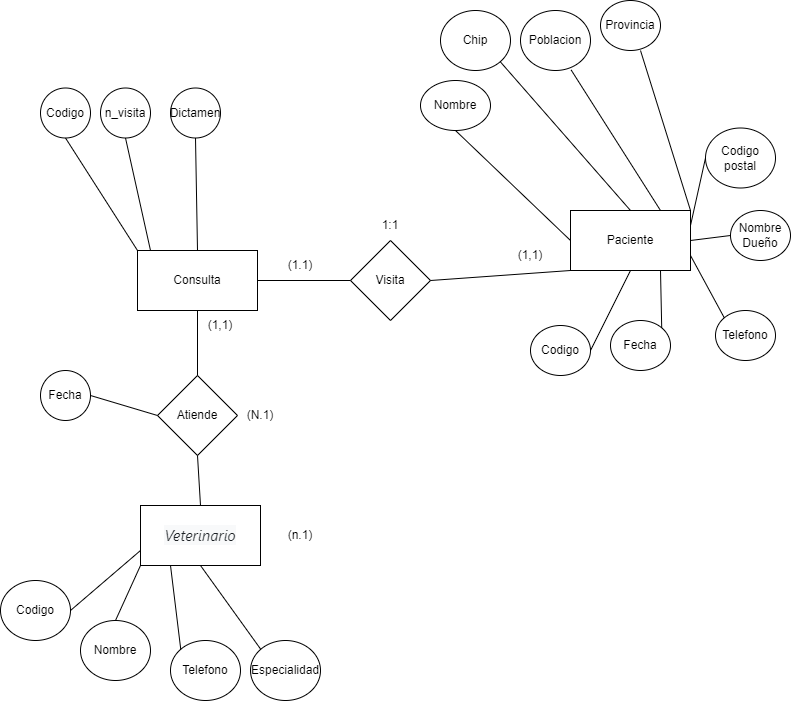

The diagram above was exported from draw.io. Its source (the exported page's mxGraphModel, read from the mxfile embedded in the PNG):
<mxGraphModel dx="722" dy="610" grid="1" gridSize="10" guides="1" tooltips="1" connect="1" arrows="1" fold="1" page="1" pageScale="1" pageWidth="827" pageHeight="1169" math="0" shadow="0">
  <root>
    <mxCell id="0" />
    <mxCell id="1" parent="0" />
    <mxCell id="udu2qwlsuIy3Jm5TErWB-9" value="&lt;div style=&quot;text-align: left;&quot;&gt;&lt;font face=&quot;-apple-system, BlinkMacSystemFont, Segoe UI, Roboto, Helvetica Neue, Arial, Noto Sans, Liberation Sans, sans-serif, Apple Color Emoji, Segoe UI Emoji, Segoe UI Symbol, Noto Color Emoji&quot; color=&quot;#1d2125&quot;&gt;&lt;span style=&quot;font-size: 15px; background-color: rgb(248, 249, 250);&quot;&gt;&lt;i&gt;Veterinario&lt;/i&gt;&lt;/span&gt;&lt;/font&gt;&lt;/div&gt;" style="rounded=0;whiteSpace=wrap;html=1;" parent="1" vertex="1">
      <mxGeometry x="990" y="595" width="120" height="60" as="geometry" />
    </mxCell>
    <mxCell id="udu2qwlsuIy3Jm5TErWB-10" value="Nombre" style="ellipse;whiteSpace=wrap;html=1;" parent="1" vertex="1">
      <mxGeometry x="930" y="710" width="70" height="60" as="geometry" />
    </mxCell>
    <mxCell id="udu2qwlsuIy3Jm5TErWB-12" value="Codigo" style="ellipse;whiteSpace=wrap;html=1;" parent="1" vertex="1">
      <mxGeometry x="850" y="670" width="70" height="60" as="geometry" />
    </mxCell>
    <mxCell id="udu2qwlsuIy3Jm5TErWB-14" value="Paciente" style="rounded=0;whiteSpace=wrap;html=1;" parent="1" vertex="1">
      <mxGeometry x="1420" y="300" width="120" height="60" as="geometry" />
    </mxCell>
    <mxCell id="udu2qwlsuIy3Jm5TErWB-15" value="Atiende" style="rhombus;whiteSpace=wrap;html=1;" parent="1" vertex="1">
      <mxGeometry x="1007" y="465" width="80" height="80" as="geometry" />
    </mxCell>
    <mxCell id="udu2qwlsuIy3Jm5TErWB-18" value="Poblacion" style="ellipse;whiteSpace=wrap;html=1;" parent="1" vertex="1">
      <mxGeometry x="1370" y="100" width="70" height="60" as="geometry" />
    </mxCell>
    <mxCell id="udu2qwlsuIy3Jm5TErWB-19" value="Chip" style="ellipse;whiteSpace=wrap;html=1;" parent="1" vertex="1">
      <mxGeometry x="1290" y="100" width="70" height="60" as="geometry" />
    </mxCell>
    <mxCell id="udu2qwlsuIy3Jm5TErWB-22" value="" style="endArrow=none;html=1;rounded=0;entryX=0.5;entryY=0;entryDx=0;entryDy=0;exitX=0.5;exitY=1;exitDx=0;exitDy=0;" parent="1" source="udu2qwlsuIy3Jm5TErWB-103" target="udu2qwlsuIy3Jm5TErWB-15" edge="1">
      <mxGeometry width="50" height="50" relative="1" as="geometry">
        <mxPoint x="840" y="460" as="sourcePoint" />
        <mxPoint x="400" y="190" as="targetPoint" />
      </mxGeometry>
    </mxCell>
    <mxCell id="udu2qwlsuIy3Jm5TErWB-36" value="" style="endArrow=none;html=1;rounded=0;exitX=1;exitY=0.5;exitDx=0;exitDy=0;entryX=0;entryY=0.75;entryDx=0;entryDy=0;" parent="1" source="udu2qwlsuIy3Jm5TErWB-12" target="udu2qwlsuIy3Jm5TErWB-9" edge="1">
      <mxGeometry width="50" height="50" relative="1" as="geometry">
        <mxPoint x="470" y="410" as="sourcePoint" />
        <mxPoint x="530" y="290" as="targetPoint" />
      </mxGeometry>
    </mxCell>
    <mxCell id="udu2qwlsuIy3Jm5TErWB-38" value="" style="endArrow=none;html=1;rounded=0;entryX=0.5;entryY=0;entryDx=0;entryDy=0;exitX=0;exitY=1;exitDx=0;exitDy=0;" parent="1" source="udu2qwlsuIy3Jm5TErWB-9" target="udu2qwlsuIy3Jm5TErWB-10" edge="1">
      <mxGeometry width="50" height="50" relative="1" as="geometry">
        <mxPoint x="500" y="360" as="sourcePoint" />
        <mxPoint x="550" y="310" as="targetPoint" />
      </mxGeometry>
    </mxCell>
    <mxCell id="udu2qwlsuIy3Jm5TErWB-49" value="Nombre" style="ellipse;whiteSpace=wrap;html=1;" parent="1" vertex="1">
      <mxGeometry x="1270" y="170" width="70" height="50" as="geometry" />
    </mxCell>
    <mxCell id="udu2qwlsuIy3Jm5TErWB-50" value="" style="endArrow=none;html=1;rounded=0;entryX=0.5;entryY=1;entryDx=0;entryDy=0;exitX=0.5;exitY=0;exitDx=0;exitDy=0;" parent="1" source="udu2qwlsuIy3Jm5TErWB-9" target="udu2qwlsuIy3Jm5TErWB-15" edge="1">
      <mxGeometry width="50" height="50" relative="1" as="geometry">
        <mxPoint x="870" y="470" as="sourcePoint" />
        <mxPoint x="550" y="260" as="targetPoint" />
        <Array as="points" />
      </mxGeometry>
    </mxCell>
    <mxCell id="udu2qwlsuIy3Jm5TErWB-58" value="(N.1)" style="text;html=1;strokeColor=none;fillColor=none;align=center;verticalAlign=middle;whiteSpace=wrap;rounded=0;" parent="1" vertex="1">
      <mxGeometry x="1080" y="490" width="60" height="30" as="geometry" />
    </mxCell>
    <mxCell id="udu2qwlsuIy3Jm5TErWB-59" value="(n.1)" style="text;html=1;strokeColor=none;fillColor=none;align=center;verticalAlign=middle;whiteSpace=wrap;rounded=0;" parent="1" vertex="1">
      <mxGeometry x="1120" y="610" width="60" height="30" as="geometry" />
    </mxCell>
    <mxCell id="udu2qwlsuIy3Jm5TErWB-60" value="(1,1)" style="text;html=1;strokeColor=none;fillColor=none;align=center;verticalAlign=middle;whiteSpace=wrap;rounded=0;" parent="1" vertex="1">
      <mxGeometry x="1040" y="400" width="60" height="30" as="geometry" />
    </mxCell>
    <mxCell id="udu2qwlsuIy3Jm5TErWB-64" value="" style="endArrow=none;html=1;rounded=0;entryX=1;entryY=0.5;entryDx=0;entryDy=0;exitX=0.5;exitY=1;exitDx=0;exitDy=0;" parent="1" source="udu2qwlsuIy3Jm5TErWB-14" target="udu2qwlsuIy3Jm5TErWB-73" edge="1">
      <mxGeometry width="50" height="50" relative="1" as="geometry">
        <mxPoint x="1220" y="430" as="sourcePoint" />
        <mxPoint x="1339.748737341529" y="176.2132034355966" as="targetPoint" />
      </mxGeometry>
    </mxCell>
    <mxCell id="udu2qwlsuIy3Jm5TErWB-65" value="" style="endArrow=none;html=1;rounded=0;entryX=0.5;entryY=1;entryDx=0;entryDy=0;exitX=0;exitY=0.5;exitDx=0;exitDy=0;" parent="1" source="udu2qwlsuIy3Jm5TErWB-14" target="udu2qwlsuIy3Jm5TErWB-49" edge="1">
      <mxGeometry width="50" height="50" relative="1" as="geometry">
        <mxPoint x="1390" y="220" as="sourcePoint" />
        <mxPoint x="1350" y="186" as="targetPoint" />
      </mxGeometry>
    </mxCell>
    <mxCell id="udu2qwlsuIy3Jm5TErWB-66" value="" style="endArrow=none;html=1;rounded=0;entryX=0.5;entryY=0;entryDx=0;entryDy=0;exitX=1;exitY=1;exitDx=0;exitDy=0;" parent="1" source="udu2qwlsuIy3Jm5TErWB-19" target="udu2qwlsuIy3Jm5TErWB-14" edge="1">
      <mxGeometry width="50" height="50" relative="1" as="geometry">
        <mxPoint x="1365" y="180.00000000000023" as="sourcePoint" />
        <mxPoint x="1360" y="196" as="targetPoint" />
      </mxGeometry>
    </mxCell>
    <mxCell id="udu2qwlsuIy3Jm5TErWB-67" value="" style="endArrow=none;html=1;rounded=0;entryX=0.75;entryY=0;entryDx=0;entryDy=0;exitX=0.724;exitY=0.992;exitDx=0;exitDy=0;exitPerimeter=0;" parent="1" source="udu2qwlsuIy3Jm5TErWB-18" target="udu2qwlsuIy3Jm5TErWB-14" edge="1">
      <mxGeometry width="50" height="50" relative="1" as="geometry">
        <mxPoint x="1427.36" y="164.48000000000025" as="sourcePoint" />
        <mxPoint x="1370" y="206" as="targetPoint" />
      </mxGeometry>
    </mxCell>
    <mxCell id="udu2qwlsuIy3Jm5TErWB-69" value="Telefono" style="ellipse;whiteSpace=wrap;html=1;" parent="1" vertex="1">
      <mxGeometry x="1020" y="730" width="70" height="60" as="geometry" />
    </mxCell>
    <mxCell id="udu2qwlsuIy3Jm5TErWB-70" value="" style="endArrow=none;html=1;rounded=0;entryX=0.25;entryY=1;entryDx=0;entryDy=0;exitX=0;exitY=0;exitDx=0;exitDy=0;" parent="1" source="udu2qwlsuIy3Jm5TErWB-69" target="udu2qwlsuIy3Jm5TErWB-9" edge="1">
      <mxGeometry width="50" height="50" relative="1" as="geometry">
        <mxPoint x="570" y="150" as="sourcePoint" />
        <mxPoint x="660" y="135" as="targetPoint" />
      </mxGeometry>
    </mxCell>
    <mxCell id="udu2qwlsuIy3Jm5TErWB-71" value="Especialidad" style="ellipse;whiteSpace=wrap;html=1;" parent="1" vertex="1">
      <mxGeometry x="1100" y="730" width="70" height="60" as="geometry" />
    </mxCell>
    <mxCell id="udu2qwlsuIy3Jm5TErWB-72" value="" style="endArrow=none;html=1;rounded=0;entryX=0.5;entryY=1;entryDx=0;entryDy=0;exitX=0;exitY=0;exitDx=0;exitDy=0;" parent="1" source="udu2qwlsuIy3Jm5TErWB-71" target="udu2qwlsuIy3Jm5TErWB-9" edge="1">
      <mxGeometry width="50" height="50" relative="1" as="geometry">
        <mxPoint x="560" y="402.5" as="sourcePoint" />
        <mxPoint x="650" y="387.5" as="targetPoint" />
      </mxGeometry>
    </mxCell>
    <mxCell id="udu2qwlsuIy3Jm5TErWB-73" value="Codigo" style="ellipse;whiteSpace=wrap;html=1;" parent="1" vertex="1">
      <mxGeometry x="1380" y="415" width="60" height="50" as="geometry" />
    </mxCell>
    <mxCell id="udu2qwlsuIy3Jm5TErWB-74" value="Provincia" style="ellipse;whiteSpace=wrap;html=1;" parent="1" vertex="1">
      <mxGeometry x="1450" y="90" width="60" height="50" as="geometry" />
    </mxCell>
    <mxCell id="udu2qwlsuIy3Jm5TErWB-75" value="" style="endArrow=none;html=1;rounded=0;entryX=1;entryY=0;entryDx=0;entryDy=0;exitX=0;exitY=0.5;exitDx=0;exitDy=0;" parent="1" target="udu2qwlsuIy3Jm5TErWB-14" edge="1">
      <mxGeometry width="50" height="50" relative="1" as="geometry">
        <mxPoint x="1490" y="140.00000000000023" as="sourcePoint" />
        <mxPoint x="1510" y="235" as="targetPoint" />
      </mxGeometry>
    </mxCell>
    <mxCell id="udu2qwlsuIy3Jm5TErWB-93" value="Codigo postal" style="ellipse;whiteSpace=wrap;html=1;" parent="1" vertex="1">
      <mxGeometry x="1555" y="217.5" width="70" height="60" as="geometry" />
    </mxCell>
    <mxCell id="udu2qwlsuIy3Jm5TErWB-94" value="Nombre Dueño" style="ellipse;whiteSpace=wrap;html=1;" parent="1" vertex="1">
      <mxGeometry x="1580" y="300" width="60" height="50" as="geometry" />
    </mxCell>
    <mxCell id="udu2qwlsuIy3Jm5TErWB-95" value="" style="endArrow=none;html=1;rounded=0;entryX=0;entryY=0.5;entryDx=0;entryDy=0;exitX=1;exitY=0.25;exitDx=0;exitDy=0;" parent="1" source="udu2qwlsuIy3Jm5TErWB-14" target="udu2qwlsuIy3Jm5TErWB-93" edge="1">
      <mxGeometry width="50" height="50" relative="1" as="geometry">
        <mxPoint x="1540" y="470" as="sourcePoint" />
        <mxPoint x="1590" y="420" as="targetPoint" />
      </mxGeometry>
    </mxCell>
    <mxCell id="udu2qwlsuIy3Jm5TErWB-96" value="Telefono" style="ellipse;whiteSpace=wrap;html=1;" parent="1" vertex="1">
      <mxGeometry x="1565" y="400" width="60" height="50" as="geometry" />
    </mxCell>
    <mxCell id="udu2qwlsuIy3Jm5TErWB-97" value="Fecha" style="ellipse;whiteSpace=wrap;html=1;" parent="1" vertex="1">
      <mxGeometry x="1460" y="410" width="60" height="50" as="geometry" />
    </mxCell>
    <mxCell id="udu2qwlsuIy3Jm5TErWB-98" value="" style="endArrow=none;html=1;rounded=0;entryX=0;entryY=0.5;entryDx=0;entryDy=0;exitX=1;exitY=0.5;exitDx=0;exitDy=0;" parent="1" source="udu2qwlsuIy3Jm5TErWB-14" target="udu2qwlsuIy3Jm5TErWB-94" edge="1">
      <mxGeometry width="50" height="50" relative="1" as="geometry">
        <mxPoint x="1540" y="470" as="sourcePoint" />
        <mxPoint x="1590" y="420" as="targetPoint" />
      </mxGeometry>
    </mxCell>
    <mxCell id="udu2qwlsuIy3Jm5TErWB-99" value="" style="endArrow=none;html=1;rounded=0;entryX=0;entryY=0;entryDx=0;entryDy=0;exitX=1;exitY=0.75;exitDx=0;exitDy=0;" parent="1" source="udu2qwlsuIy3Jm5TErWB-14" target="udu2qwlsuIy3Jm5TErWB-96" edge="1">
      <mxGeometry width="50" height="50" relative="1" as="geometry">
        <mxPoint x="1495" y="330" as="sourcePoint" />
        <mxPoint x="1545" y="280" as="targetPoint" />
      </mxGeometry>
    </mxCell>
    <mxCell id="udu2qwlsuIy3Jm5TErWB-100" value="" style="endArrow=none;html=1;rounded=0;entryX=0.75;entryY=1;entryDx=0;entryDy=0;exitX=1;exitY=0;exitDx=0;exitDy=0;" parent="1" source="udu2qwlsuIy3Jm5TErWB-97" target="udu2qwlsuIy3Jm5TErWB-14" edge="1">
      <mxGeometry width="50" height="50" relative="1" as="geometry">
        <mxPoint x="1360" y="350" as="sourcePoint" />
        <mxPoint x="1410" y="300" as="targetPoint" />
      </mxGeometry>
    </mxCell>
    <mxCell id="udu2qwlsuIy3Jm5TErWB-103" value="Consulta" style="rounded=0;whiteSpace=wrap;html=1;" parent="1" vertex="1">
      <mxGeometry x="987" y="340" width="120" height="60" as="geometry" />
    </mxCell>
    <mxCell id="udu2qwlsuIy3Jm5TErWB-104" value="Visita" style="rhombus;whiteSpace=wrap;html=1;" parent="1" vertex="1">
      <mxGeometry x="1200" y="330" width="80" height="80" as="geometry" />
    </mxCell>
    <mxCell id="udu2qwlsuIy3Jm5TErWB-105" value="" style="endArrow=none;html=1;rounded=0;entryX=0;entryY=1;entryDx=0;entryDy=0;exitX=1;exitY=0.5;exitDx=0;exitDy=0;" parent="1" source="udu2qwlsuIy3Jm5TErWB-104" target="udu2qwlsuIy3Jm5TErWB-14" edge="1">
      <mxGeometry width="50" height="50" relative="1" as="geometry">
        <mxPoint x="650" y="360" as="sourcePoint" />
        <mxPoint x="700" y="310" as="targetPoint" />
      </mxGeometry>
    </mxCell>
    <mxCell id="udu2qwlsuIy3Jm5TErWB-106" value="" style="endArrow=none;html=1;rounded=0;entryX=1;entryY=0.5;entryDx=0;entryDy=0;exitX=0;exitY=0.5;exitDx=0;exitDy=0;" parent="1" source="udu2qwlsuIy3Jm5TErWB-104" target="udu2qwlsuIy3Jm5TErWB-103" edge="1">
      <mxGeometry width="50" height="50" relative="1" as="geometry">
        <mxPoint x="650" y="360" as="sourcePoint" />
        <mxPoint x="700" y="310" as="targetPoint" />
      </mxGeometry>
    </mxCell>
    <mxCell id="udu2qwlsuIy3Jm5TErWB-107" value="Codigo" style="ellipse;whiteSpace=wrap;html=1;" parent="1" vertex="1">
      <mxGeometry x="890" y="177.5" width="50" height="50" as="geometry" />
    </mxCell>
    <mxCell id="udu2qwlsuIy3Jm5TErWB-108" value="" style="endArrow=none;html=1;rounded=0;entryX=0;entryY=0;entryDx=0;entryDy=0;exitX=0.5;exitY=1;exitDx=0;exitDy=0;" parent="1" source="udu2qwlsuIy3Jm5TErWB-107" target="udu2qwlsuIy3Jm5TErWB-103" edge="1">
      <mxGeometry width="50" height="50" relative="1" as="geometry">
        <mxPoint x="660" y="370" as="sourcePoint" />
        <mxPoint x="760" y="255" as="targetPoint" />
      </mxGeometry>
    </mxCell>
    <mxCell id="udu2qwlsuIy3Jm5TErWB-109" value="Fecha" style="ellipse;whiteSpace=wrap;html=1;" parent="1" vertex="1">
      <mxGeometry x="890" y="460" width="50" height="50" as="geometry" />
    </mxCell>
    <mxCell id="udu2qwlsuIy3Jm5TErWB-110" value="" style="endArrow=none;html=1;rounded=0;entryX=0;entryY=0.5;entryDx=0;entryDy=0;exitX=1;exitY=0.5;exitDx=0;exitDy=0;" parent="1" source="udu2qwlsuIy3Jm5TErWB-109" target="udu2qwlsuIy3Jm5TErWB-15" edge="1">
      <mxGeometry width="50" height="50" relative="1" as="geometry">
        <mxPoint x="670" y="380" as="sourcePoint" />
        <mxPoint x="770" y="265" as="targetPoint" />
      </mxGeometry>
    </mxCell>
    <mxCell id="udu2qwlsuIy3Jm5TErWB-111" value="Dictamen" style="ellipse;whiteSpace=wrap;html=1;" parent="1" vertex="1">
      <mxGeometry x="1020" y="177.5" width="50" height="50" as="geometry" />
    </mxCell>
    <mxCell id="udu2qwlsuIy3Jm5TErWB-112" value="" style="endArrow=none;html=1;rounded=0;entryX=0.5;entryY=0;entryDx=0;entryDy=0;exitX=0.5;exitY=1;exitDx=0;exitDy=0;" parent="1" source="udu2qwlsuIy3Jm5TErWB-111" target="udu2qwlsuIy3Jm5TErWB-103" edge="1">
      <mxGeometry width="50" height="50" relative="1" as="geometry">
        <mxPoint x="870" y="367.5" as="sourcePoint" />
        <mxPoint x="970" y="252.5" as="targetPoint" />
      </mxGeometry>
    </mxCell>
    <mxCell id="udu2qwlsuIy3Jm5TErWB-113" value="1:1" style="text;html=1;strokeColor=none;fillColor=none;align=center;verticalAlign=middle;whiteSpace=wrap;rounded=0;" parent="1" vertex="1">
      <mxGeometry x="1210" y="300" width="60" height="30" as="geometry" />
    </mxCell>
    <mxCell id="udu2qwlsuIy3Jm5TErWB-114" value="(1.1)" style="text;html=1;strokeColor=none;fillColor=none;align=center;verticalAlign=middle;whiteSpace=wrap;rounded=0;" parent="1" vertex="1">
      <mxGeometry x="1120" y="340" width="60" height="30" as="geometry" />
    </mxCell>
    <mxCell id="udu2qwlsuIy3Jm5TErWB-115" value="(1,1)" style="text;html=1;strokeColor=none;fillColor=none;align=center;verticalAlign=middle;whiteSpace=wrap;rounded=0;" parent="1" vertex="1">
      <mxGeometry x="1350" y="330" width="60" height="30" as="geometry" />
    </mxCell>
    <mxCell id="3" value="n_visita" style="ellipse;whiteSpace=wrap;html=1;" vertex="1" parent="1">
      <mxGeometry x="950" y="177.5" width="50" height="50" as="geometry" />
    </mxCell>
    <mxCell id="4" value="" style="endArrow=none;html=1;rounded=0;entryX=0.5;entryY=0;entryDx=0;entryDy=0;exitX=0.5;exitY=1;exitDx=0;exitDy=0;" edge="1" parent="1" source="3">
      <mxGeometry width="50" height="50" relative="1" as="geometry">
        <mxPoint x="823" y="367.5" as="sourcePoint" />
        <mxPoint x="1000" y="340" as="targetPoint" />
      </mxGeometry>
    </mxCell>
  </root>
</mxGraphModel>